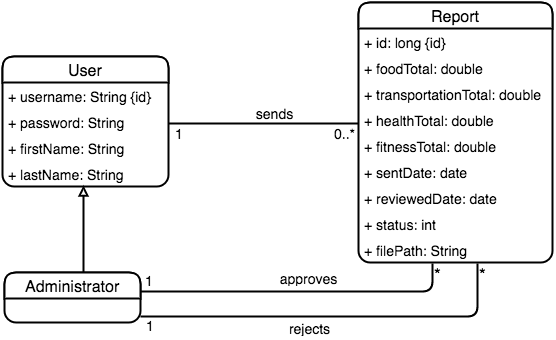

The diagram above was exported from draw.io. Its source (the exported page's mxGraphModel, read from the mxfile embedded in the PNG):
<mxGraphModel dx="1429" dy="1767" grid="1" gridSize="10" guides="1" tooltips="1" connect="1" arrows="1" fold="1" page="1" pageScale="1" pageWidth="850" pageHeight="1100" background="#ffffff" math="0" shadow="0">
  <root>
    <mxCell id="0" />
    <mxCell id="1" parent="0" />
    <mxCell id="2" value="User" style="swimlane;html=1;fontStyle=0;childLayout=stackLayout;horizontal=1;startSize=26;horizontalStack=0;resizeParent=1;resizeLast=0;collapsible=1;marginBottom=0;swimlaneFillColor=#ffffff;fontSize=16;rounded=1;shadow=0;comic=0;glass=0;strokeWidth=2;strokeColor=#000000;fillColor=#ffffff;" parent="1" vertex="1">
      <mxGeometry x="30" y="54" width="166" height="130" as="geometry" />
    </mxCell>
    <mxCell id="33" value="&lt;span&gt;&lt;font style=&quot;font-size: 14px&quot;&gt;+ username: String {id}&lt;/font&gt;&lt;/span&gt;" style="text;html=1;strokeColor=none;fillColor=none;align=left;verticalAlign=top;spacingLeft=4;spacingRight=4;whiteSpace=wrap;overflow=hidden;rotatable=0;points=[[0,0.5],[1,0.5]];portConstraint=eastwest;" parent="2" vertex="1">
      <mxGeometry y="26" width="166" height="26" as="geometry" />
    </mxCell>
    <mxCell id="50" value="&lt;font style=&quot;font-size: 14px&quot;&gt;+ password: String&lt;/font&gt;" style="text;html=1;strokeColor=none;fillColor=none;align=left;verticalAlign=top;spacingLeft=4;spacingRight=4;whiteSpace=wrap;overflow=hidden;rotatable=0;points=[[0,0.5],[1,0.5]];portConstraint=eastwest;" parent="2" vertex="1">
      <mxGeometry y="52" width="166" height="26" as="geometry" />
    </mxCell>
    <mxCell id="4" value="&lt;font style=&quot;font-size: 14px&quot;&gt;+ firstName: String&lt;/font&gt;" style="text;html=1;strokeColor=none;fillColor=none;align=left;verticalAlign=top;spacingLeft=4;spacingRight=4;whiteSpace=wrap;overflow=hidden;rotatable=0;points=[[0,0.5],[1,0.5]];portConstraint=eastwest;" parent="2" vertex="1">
      <mxGeometry y="78" width="166" height="26" as="geometry" />
    </mxCell>
    <mxCell id="5" value="&lt;font style=&quot;font-size: 14px&quot;&gt;+ lastName: String&lt;/font&gt;" style="text;html=1;strokeColor=none;fillColor=none;align=left;verticalAlign=top;spacingLeft=4;spacingRight=4;whiteSpace=wrap;overflow=hidden;rotatable=0;points=[[0,0.5],[1,0.5]];portConstraint=eastwest;" parent="2" vertex="1">
      <mxGeometry y="104" width="166" height="26" as="geometry" />
    </mxCell>
    <mxCell id="6" value="Report" style="swimlane;html=1;fontStyle=0;childLayout=stackLayout;horizontal=1;startSize=26;horizontalStack=0;resizeParent=1;resizeLast=0;collapsible=1;marginBottom=0;swimlaneFillColor=#ffffff;fontSize=16;rounded=1;shadow=0;strokeWidth=2;strokeColor=#000000;fillColor=#ffffff;" parent="1" vertex="1">
      <mxGeometry x="386" width="194" height="260" as="geometry" />
    </mxCell>
    <mxCell id="34" value="&lt;font style=&quot;font-size: 14px&quot;&gt;+ id: long {id}&lt;/font&gt;&lt;br&gt;" style="text;html=1;strokeColor=none;fillColor=none;align=left;verticalAlign=top;spacingLeft=4;spacingRight=4;whiteSpace=wrap;overflow=hidden;rotatable=0;points=[[0,0.5],[1,0.5]];portConstraint=eastwest;" parent="6" vertex="1">
      <mxGeometry y="26" width="194" height="26" as="geometry" />
    </mxCell>
    <mxCell id="7" value="&lt;font style=&quot;font-size: 14px&quot;&gt;+ foodTotal: double&lt;/font&gt;" style="text;html=1;strokeColor=none;fillColor=none;align=left;verticalAlign=top;spacingLeft=4;spacingRight=4;whiteSpace=wrap;overflow=hidden;rotatable=0;points=[[0,0.5],[1,0.5]];portConstraint=eastwest;" parent="6" vertex="1">
      <mxGeometry y="52" width="194" height="26" as="geometry" />
    </mxCell>
    <mxCell id="8" value="&lt;font style=&quot;font-size: 14px&quot;&gt;+ transportationTotal: double&lt;/font&gt;" style="text;html=1;strokeColor=none;fillColor=none;align=left;verticalAlign=top;spacingLeft=4;spacingRight=4;whiteSpace=wrap;overflow=hidden;rotatable=0;points=[[0,0.5],[1,0.5]];portConstraint=eastwest;" parent="6" vertex="1">
      <mxGeometry y="78" width="194" height="26" as="geometry" />
    </mxCell>
    <mxCell id="9" value="&lt;font style=&quot;font-size: 14px&quot;&gt;+ healthTotal: double&lt;/font&gt;" style="text;html=1;strokeColor=none;fillColor=none;align=left;verticalAlign=top;spacingLeft=4;spacingRight=4;whiteSpace=wrap;overflow=hidden;rotatable=0;points=[[0,0.5],[1,0.5]];portConstraint=eastwest;" parent="6" vertex="1">
      <mxGeometry y="104" width="194" height="26" as="geometry" />
    </mxCell>
    <mxCell id="57" value="&lt;font style=&quot;font-size: 14px&quot;&gt;+ fitnessTotal: double&lt;/font&gt;" style="text;html=1;strokeColor=none;fillColor=none;align=left;verticalAlign=top;spacingLeft=4;spacingRight=4;whiteSpace=wrap;overflow=hidden;rotatable=0;points=[[0,0.5],[1,0.5]];portConstraint=eastwest;" parent="6" vertex="1">
      <mxGeometry y="130" width="194" height="26" as="geometry" />
    </mxCell>
    <mxCell id="11" value="&lt;font style=&quot;font-size: 14px&quot;&gt;+ sentDate: date&lt;/font&gt;" style="text;html=1;strokeColor=none;fillColor=none;align=left;verticalAlign=top;spacingLeft=4;spacingRight=4;whiteSpace=wrap;overflow=hidden;rotatable=0;points=[[0,0.5],[1,0.5]];portConstraint=eastwest;" parent="6" vertex="1">
      <mxGeometry y="156" width="194" height="26" as="geometry" />
    </mxCell>
    <mxCell id="12" value="&lt;font style=&quot;font-size: 14px&quot;&gt;+ reviewedDate: date&lt;/font&gt;" style="text;html=1;strokeColor=none;fillColor=none;align=left;verticalAlign=top;spacingLeft=4;spacingRight=4;whiteSpace=wrap;overflow=hidden;rotatable=0;points=[[0,0.5],[1,0.5]];portConstraint=eastwest;rounded=1;shadow=1;" parent="6" vertex="1">
      <mxGeometry y="182" width="194" height="26" as="geometry" />
    </mxCell>
    <mxCell id="13" value="&lt;font style=&quot;font-size: 14px&quot;&gt;+ status: int&lt;/font&gt;" style="text;html=1;strokeColor=none;fillColor=none;align=left;verticalAlign=top;spacingLeft=4;spacingRight=4;whiteSpace=wrap;overflow=hidden;rotatable=0;points=[[0,0.5],[1,0.5]];portConstraint=eastwest;" parent="6" vertex="1">
      <mxGeometry y="208" width="194" height="26" as="geometry" />
    </mxCell>
    <mxCell id="14" value="&lt;font style=&quot;font-size: 14px&quot;&gt;+ filePath: String&lt;/font&gt;" style="text;html=1;strokeColor=none;fillColor=none;align=left;verticalAlign=top;spacingLeft=4;spacingRight=4;whiteSpace=wrap;overflow=hidden;rotatable=0;points=[[0,0.5],[1,0.5]];portConstraint=eastwest;" parent="6" vertex="1">
      <mxGeometry y="234" width="194" height="26" as="geometry" />
    </mxCell>
    <mxCell id="15" value="" style="endArrow=none;html=1;edgeStyle=orthogonalEdgeStyle;fontSize=16;startArrow=none;startFill=0;startSize=11;strokeWidth=2;" parent="1" edge="1">
      <mxGeometry relative="1" as="geometry">
        <mxPoint x="196" y="121" as="sourcePoint" />
        <mxPoint x="386" y="121" as="targetPoint" />
        <Array as="points" />
      </mxGeometry>
    </mxCell>
    <mxCell id="17" value="&lt;font style=&quot;font-size: 14px&quot;&gt;0..*&lt;/font&gt;" style="resizable=0;html=1;align=right;verticalAlign=bottom;labelBackgroundColor=#ffffff;fontSize=16;" parent="15" connectable="0" vertex="1">
      <mxGeometry x="1" relative="1" as="geometry">
        <mxPoint x="-1" y="22" as="offset" />
      </mxGeometry>
    </mxCell>
    <mxCell id="18" value="&lt;font style=&quot;font-size: 14px&quot;&gt;sends&lt;/font&gt;" style="text;html=1;strokeColor=none;fillColor=none;align=center;verticalAlign=middle;whiteSpace=wrap;overflow=hidden;fontSize=16;strokeWidth=1;" parent="1" vertex="1">
      <mxGeometry x="276" y="101" width="50" height="20" as="geometry" />
    </mxCell>
    <mxCell id="21" value="" style="endArrow=block;html=1;entryX=0.486;entryY=0.962;endFill=0;strokeWidth=2;entryPerimeter=0;" parent="1" target="5" edge="1">
      <mxGeometry x="124" y="191" width="50" height="50" as="geometry">
        <mxPoint x="111" y="270" as="sourcePoint" />
        <mxPoint x="124" y="191" as="targetPoint" />
      </mxGeometry>
    </mxCell>
    <mxCell id="25" value="" style="endArrow=none;html=1;edgeStyle=orthogonalEdgeStyle;fontSize=16;strokeWidth=2;entryX=1;entryY=0.25;" parent="1" edge="1">
      <mxGeometry relative="1" as="geometry">
        <mxPoint x="460" y="261" as="sourcePoint" />
        <mxPoint x="168" y="289" as="targetPoint" />
        <Array as="points">
          <mxPoint x="460" y="289" />
        </Array>
      </mxGeometry>
    </mxCell>
    <mxCell id="26" value="*" style="resizable=0;html=1;align=left;verticalAlign=bottom;labelBackgroundColor=#ffffff;fontSize=17;" parent="25" connectable="0" vertex="1">
      <mxGeometry x="-1" relative="1" as="geometry">
        <mxPoint x="-1" y="22" as="offset" />
      </mxGeometry>
    </mxCell>
    <mxCell id="27" value="&lt;font style=&quot;font-size: 14px&quot;&gt;1&lt;/font&gt;" style="resizable=0;html=1;align=right;verticalAlign=bottom;labelBackgroundColor=#ffffff;fontSize=12;" parent="25" connectable="0" vertex="1">
      <mxGeometry x="1" relative="1" as="geometry">
        <mxPoint x="15" y="-1" as="offset" />
      </mxGeometry>
    </mxCell>
    <mxCell id="51" value="" style="endArrow=none;html=1;edgeStyle=orthogonalEdgeStyle;fontSize=16;strokeWidth=2;exitX=0.684;exitY=1.154;exitPerimeter=0;entryX=1;entryY=0.75;" parent="1" edge="1">
      <mxGeometry x="251" y="287" as="geometry">
        <mxPoint x="505" y="261" as="sourcePoint" />
        <mxPoint x="168" y="314" as="targetPoint" />
        <Array as="points">
          <mxPoint x="505" y="314" />
        </Array>
      </mxGeometry>
    </mxCell>
    <mxCell id="52" value="*" style="resizable=0;html=1;align=left;verticalAlign=bottom;labelBackgroundColor=#ffffff;fontSize=17;" parent="51" connectable="0" vertex="1">
      <mxGeometry x="-1" relative="1" as="geometry">
        <mxPoint x="-1" y="22" as="offset" />
      </mxGeometry>
    </mxCell>
    <mxCell id="53" value="&lt;font style=&quot;font-size: 14px&quot;&gt;1&lt;/font&gt;" style="resizable=0;html=1;align=right;verticalAlign=bottom;labelBackgroundColor=#ffffff;fontSize=12;" parent="51" connectable="0" vertex="1">
      <mxGeometry x="1" relative="1" as="geometry">
        <mxPoint x="16" y="19" as="offset" />
      </mxGeometry>
    </mxCell>
    <mxCell id="54" value="&lt;font style=&quot;font-size: 14px&quot;&gt;approves&lt;/font&gt;" style="text;html=1;strokeColor=none;fillColor=none;align=center;verticalAlign=middle;whiteSpace=wrap;overflow=hidden;fontSize=16;strokeWidth=1;" parent="1" vertex="1">
      <mxGeometry x="300" y="266" width="70" height="20" as="geometry" />
    </mxCell>
    <mxCell id="55" value="&lt;font style=&quot;font-size: 14px&quot;&gt;rejects&lt;/font&gt;" style="text;html=1;strokeColor=none;fillColor=none;align=center;verticalAlign=middle;whiteSpace=wrap;overflow=hidden;fontSize=16;strokeWidth=1;" parent="1" vertex="1">
      <mxGeometry x="311" y="316" width="50" height="20" as="geometry" />
    </mxCell>
    <mxCell id="59" value="&lt;font style=&quot;font-size: 14px&quot;&gt;1&lt;/font&gt;" style="resizable=0;html=1;align=right;verticalAlign=bottom;labelBackgroundColor=#ffffff;fontSize=16;" parent="1" connectable="0" vertex="1">
      <mxGeometry x="213" y="122" as="geometry">
        <mxPoint y="21" as="offset" />
      </mxGeometry>
    </mxCell>
    <mxCell id="60" value="Administrator" style="swimlane;html=1;fontStyle=0;childLayout=stackLayout;horizontal=1;startSize=26;horizontalStack=0;resizeParent=1;resizeLast=0;collapsible=1;marginBottom=0;swimlaneFillColor=#ffffff;fontSize=16;rounded=1;shadow=0;comic=0;glass=0;strokeWidth=2;strokeColor=#000000;fillColor=#ffffff;" vertex="1" parent="1">
      <mxGeometry x="32" y="270" width="136" height="50" as="geometry" />
    </mxCell>
  </root>
</mxGraphModel>